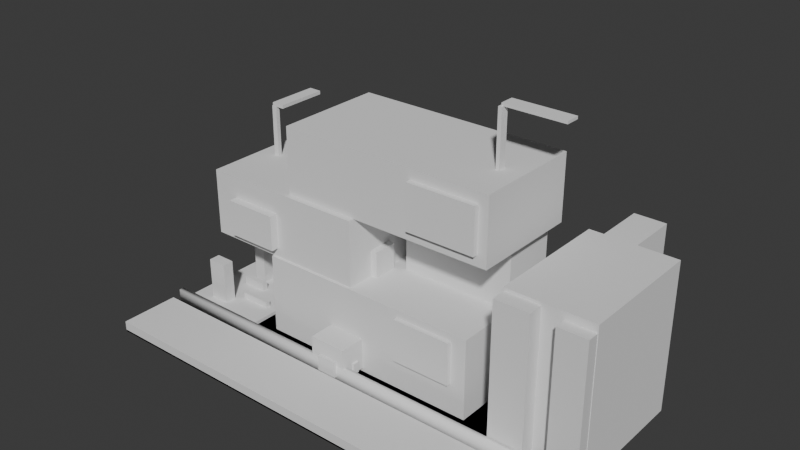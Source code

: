 # Source: model-coleg.blend  (saved by Blender 4.0.36; exported with 4.5.12 LTS)
import bpy
from mathutils import Matrix  # noqa: F401  (used for matrix-valued properties, if any)

bpy.ops.wm.read_factory_settings(use_empty=True)
scene = bpy.context.scene
scene.name = 'Scene'

# ---- collections
col_collection = bpy.data.collections.new('Collection'); scene.collection.children.link(col_collection)

# ---- materials (node trees are filled in below, after node groups)
mat_material_001 = bpy.data.materials.new('Material.001')
mat_material_001.use_transparent_shadow = False

# ---- material node trees
mat_material_001.use_nodes = True; mat_material_001.node_tree.nodes.clear()
_N = mat_material_001.node_tree.nodes; _L = mat_material_001.node_tree.links
n0 = _N.new('ShaderNodeBsdfPrincipled'); n0.name = 'Principled BSDF'; n0.location = (10, 300)
n0.inputs[3].default_value = 1.45
n1 = _N.new('ShaderNodeOutputMaterial'); n1.name = 'Material Output'; n1.location = (300, 300)
_L.new(n0.outputs[0], n1.inputs[0])
n1.is_active_output = True

# ---- world
world_world = bpy.data.worlds.new('World'); scene.world = world_world
world_world.use_nodes = True; world_world.node_tree.nodes.clear()
_N = world_world.node_tree.nodes; _L = world_world.node_tree.links
n0 = _N.new('ShaderNodeOutputWorld'); n0.name = 'World Output'; n0.location = (300, 300)
n1 = _N.new('ShaderNodeBackground'); n1.name = 'Background'; n1.location = (10, 300)
n1.inputs[0].default_value = (0.05088, 0.05088, 0.05088, 1.0)
_L.new(n1.outputs[0], n0.inputs[0])
n0.is_active_output = True
world_world.color = (0.05088, 0.05088, 0.05088)
world_world.use_sun_shadow = False
world_world.sun_shadow_jitter_overblur = 0.0

# ---- meshes
me_cube_001 = bpy.data.meshes.new('Cube.001')
me_cube_001.from_pydata([(-1.436, -0.8328, 0.0), (-1.436, -0.8328, 0.0), (-1.436, 0.8328, 0.0), (-1.436, 0.8328, 0.0), (1.436, -0.8328, 0.0), (1.436, -0.8328, 0.0), (1.436, 0.8328, 0.0), (1.436, 0.8328, 0.0)], [], [(0, 1, 3, 2), (2, 3, 7, 6), (6, 7, 5, 4), (4, 5, 1, 0), (2, 6, 4, 0), (7, 3, 1, 5)])
_uv = me_cube_001.uv_layers.new(name='UVMap')
_uv.uv.foreach_set('vector', [0.375, 0.0, 0.625, 0.0, 0.625, 0.25, 0.375, 0.25, 0.375, 0.25, 0.625, 0.25, 0.625, 0.5, 0.375, 0.5, 0.375, 0.5, 0.625, 0.5, 0.625, 0.75, 0.375, 0.75, 0.375, 0.75, 0.625, 0.75, 0.625, 1.0, 0.375, 1.0, 0.125, 0.5, 0.375, 0.5, 0.375, 0.75, 0.125, 0.75, 0.625, 0.5, 0.875, 0.5, 0.875, 0.75, 0.625, 0.75])
me_cube_001.update()
me_cube_002 = bpy.data.meshes.new('Cube.002')
me_cube_002.from_pydata([(-0.7869, -0.4302, -0.2806), (-0.7869, -0.4302, 0.2806), (-0.7869, 0.4302, -0.2806), (-0.7869, 0.4302, 0.2806), (0.7869, -0.4302, -0.2806), (0.7869, -0.4302, 0.2806), (0.7869, 0.4302, -0.2806), (0.7869, 0.4302, 0.2806)], [], [(0, 1, 3, 2), (2, 3, 7, 6), (6, 7, 5, 4), (4, 5, 1, 0), (2, 6, 4, 0), (7, 3, 1, 5)])
_uv = me_cube_002.uv_layers.new(name='UVMap')
_uv.uv.foreach_set('vector', [0.375, 0.0, 0.625, 0.0, 0.625, 0.25, 0.375, 0.25, 0.375, 0.25, 0.625, 0.25, 0.625, 0.5, 0.375, 0.5, 0.375, 0.5, 0.625, 0.5, 0.625, 0.75, 0.375, 0.75, 0.375, 0.75, 0.625, 0.75, 0.625, 1.0, 0.375, 1.0, 0.125, 0.5, 0.375, 0.5, 0.375, 0.75, 0.125, 0.75, 0.625, 0.5, 0.875, 0.5, 0.875, 0.75, 0.625, 0.75])
me_cube_002.update()
me_cube_006 = bpy.data.meshes.new('Cube.006')
me_cube_006.from_pydata([(-0.5897, -0.4112, -0.2311), (-0.5897, -0.4112, 0.2311), (-0.5897, 0.4112, -0.2311), (-0.5897, 0.4112, 0.2311), (0.5897, -0.4112, -0.2311), (0.5897, -0.4112, 0.2311), (0.5897, 0.4112, -0.2311), (0.5897, 0.4112, 0.2311)], [], [(0, 1, 3, 2), (2, 3, 7, 6), (6, 7, 5, 4), (4, 5, 1, 0), (2, 6, 4, 0), (7, 3, 1, 5)])
_uv = me_cube_006.uv_layers.new(name='UVMap')
_uv.uv.foreach_set('vector', [0.375, 0.0, 0.625, 0.0, 0.625, 0.25, 0.375, 0.25, 0.375, 0.25, 0.625, 0.25, 0.625, 0.5, 0.375, 0.5, 0.375, 0.5, 0.625, 0.5, 0.625, 0.75, 0.375, 0.75, 0.375, 0.75, 0.625, 0.75, 0.625, 1.0, 0.375, 1.0, 0.125, 0.5, 0.375, 0.5, 0.375, 0.75, 0.125, 0.75, 0.625, 0.5, 0.875, 0.5, 0.875, 0.75, 0.625, 0.75])
me_cube_006.update()
me_cube_007 = bpy.data.meshes.new('Cube.007')
me_cube_007.from_pydata([(-0.7614, -0.3827, -0.2305), (-0.7614, -0.3827, 0.2305), (-0.7614, 0.3827, -0.2305), (-0.7614, 0.3827, 0.2305), (0.7614, -0.3827, -0.2305), (0.7614, -0.3827, 0.2305), (0.7614, 0.3827, -0.2305), (0.7614, 0.3827, 0.2305)], [], [(0, 1, 3, 2), (2, 3, 7, 6), (6, 7, 5, 4), (4, 5, 1, 0), (2, 6, 4, 0), (7, 3, 1, 5)])
_uv = me_cube_007.uv_layers.new(name='UVMap')
_uv.uv.foreach_set('vector', [0.375, 0.0, 0.625, 0.0, 0.625, 0.25, 0.375, 0.25, 0.375, 0.25, 0.625, 0.25, 0.625, 0.5, 0.375, 0.5, 0.375, 0.5, 0.625, 0.5, 0.625, 0.75, 0.375, 0.75, 0.375, 0.75, 0.625, 0.75, 0.625, 1.0, 0.375, 1.0, 0.125, 0.5, 0.375, 0.5, 0.375, 0.75, 0.125, 0.75, 0.625, 0.5, 0.875, 0.5, 0.875, 0.75, 0.625, 0.75])
me_cube_007.update()
me_cube_008 = bpy.data.meshes.new('Cube.008')
me_cube_008.from_pydata([(-1.438, -0.2062, -0.03123), (-1.438, -0.2062, 0.03123), (-1.438, 0.2062, -0.03123), (-1.438, 0.2062, 0.03123), (1.438, -0.2062, -0.03123), (1.438, -0.2062, 0.03123), (1.438, 0.2062, -0.03123), (1.438, 0.2062, 0.03123)], [], [(0, 1, 3, 2), (2, 3, 7, 6), (6, 7, 5, 4), (4, 5, 1, 0), (2, 6, 4, 0), (7, 3, 1, 5)])
_uv = me_cube_008.uv_layers.new(name='UVMap')
_uv.uv.foreach_set('vector', [0.375, 0.0, 0.625, 0.0, 0.625, 0.25, 0.375, 0.25, 0.375, 0.25, 0.625, 0.25, 0.625, 0.5, 0.375, 0.5, 0.375, 0.5, 0.625, 0.5, 0.625, 0.75, 0.375, 0.75, 0.375, 0.75, 0.625, 0.75, 0.625, 1.0, 0.375, 1.0, 0.125, 0.5, 0.375, 0.5, 0.375, 0.75, 0.125, 0.75, 0.625, 0.5, 0.875, 0.5, 0.875, 0.75, 0.625, 0.75])
me_cube_008.update()
me_cube_010 = bpy.data.meshes.new('Cube.010')
me_cube_010.from_pydata([(-0.2086, -0.1909, -0.2089), (-0.2086, -0.1909, 0.2089), (-0.2086, 0.1909, -0.2089), (-0.2086, 0.1909, 0.2089), (0.2086, -0.1909, -0.2089), (0.2086, -0.1909, 0.2089), (0.2086, 0.1909, -0.2089), (0.2086, 0.1909, 0.2089)], [], [(0, 1, 3, 2), (2, 3, 7, 6), (6, 7, 5, 4), (4, 5, 1, 0), (2, 6, 4, 0), (7, 3, 1, 5)])
_uv = me_cube_010.uv_layers.new(name='UVMap')
_uv.uv.foreach_set('vector', [0.375, 0.0, 0.625, 0.0, 0.625, 0.25, 0.375, 0.25, 0.375, 0.25, 0.625, 0.25, 0.625, 0.5, 0.375, 0.5, 0.375, 0.5, 0.625, 0.5, 0.625, 0.75, 0.375, 0.75, 0.375, 0.75, 0.625, 0.75, 0.625, 1.0, 0.375, 1.0, 0.125, 0.5, 0.375, 0.5, 0.375, 0.75, 0.125, 0.75, 0.625, 0.5, 0.875, 0.5, 0.875, 0.75, 0.625, 0.75])
me_cube_010.update()
me_cube_012 = bpy.data.meshes.new('Cube.012')
me_cube_012.from_pydata([(-0.2967, -0.44, -0.5162), (-0.2967, -0.44, 0.5162), (-0.2967, 0.44, -0.5162), (-0.2967, 0.44, 0.5162), (0.2967, -0.44, -0.5162), (0.2967, -0.44, 0.5162), (0.2967, 0.44, -0.5162), (0.2967, 0.44, 0.5162)], [], [(0, 1, 3, 2), (2, 3, 7, 6), (6, 7, 5, 4), (4, 5, 1, 0), (2, 6, 4, 0), (7, 3, 1, 5)])
_uv = me_cube_012.uv_layers.new(name='UVMap')
_uv.uv.foreach_set('vector', [0.375, 0.0, 0.625, 0.0, 0.625, 0.25, 0.375, 0.25, 0.375, 0.25, 0.625, 0.25, 0.625, 0.5, 0.375, 0.5, 0.375, 0.5, 0.625, 0.5, 0.625, 0.75, 0.375, 0.75, 0.375, 0.75, 0.625, 0.75, 0.625, 1.0, 0.375, 1.0, 0.125, 0.5, 0.375, 0.5, 0.375, 0.75, 0.125, 0.75, 0.625, 0.5, 0.875, 0.5, 0.875, 0.75, 0.625, 0.75])
me_cube_012.update()
me_cube_013 = bpy.data.meshes.new('Cube.013')
me_cube_013.from_pydata([(-0.1413, -0.1264, -0.07152), (-0.1413, -0.1264, 0.07152), (-0.1413, 0.1264, -0.07152), (-0.1413, 0.1264, 0.07152), (0.1413, -0.1264, -0.07152), (0.1413, -0.1264, 0.07152), (0.1413, 0.1264, -0.07152), (0.1413, 0.1264, 0.07152)], [], [(0, 1, 3, 2), (2, 3, 7, 6), (6, 7, 5, 4), (4, 5, 1, 0), (2, 6, 4, 0), (7, 3, 1, 5)])
_uv = me_cube_013.uv_layers.new(name='UVMap')
_uv.uv.foreach_set('vector', [0.375, 0.0, 0.625, 0.0, 0.625, 0.25, 0.375, 0.25, 0.375, 0.25, 0.625, 0.25, 0.625, 0.5, 0.375, 0.5, 0.375, 0.5, 0.625, 0.5, 0.625, 0.75, 0.375, 0.75, 0.375, 0.75, 0.625, 0.75, 0.625, 1.0, 0.375, 1.0, 0.125, 0.5, 0.375, 0.5, 0.375, 0.75, 0.125, 0.75, 0.625, 0.5, 0.875, 0.5, 0.875, 0.75, 0.625, 0.75])
me_cube_013.update()
me_cube_014 = bpy.data.meshes.new('Cube.014')
me_cube_014.from_pydata([(-0.1112, -0.1946, -0.4942), (-0.1112, -0.1946, 0.4942), (-0.1112, 0.1946, -0.4942), (-0.1112, 0.1946, 0.4942), (0.1112, -0.1946, -0.4942), (0.1112, -0.1946, 0.4942), (0.1112, 0.1946, -0.4942), (0.1112, 0.1946, 0.4942)], [], [(0, 1, 3, 2), (2, 3, 7, 6), (6, 7, 5, 4), (4, 5, 1, 0), (2, 6, 4, 0), (7, 3, 1, 5)])
_uv = me_cube_014.uv_layers.new(name='UVMap')
_uv.uv.foreach_set('vector', [0.375, 0.0, 0.625, 0.0, 0.625, 0.25, 0.375, 0.25, 0.375, 0.25, 0.625, 0.25, 0.625, 0.5, 0.375, 0.5, 0.375, 0.5, 0.625, 0.5, 0.625, 0.75, 0.375, 0.75, 0.375, 0.75, 0.625, 0.75, 0.625, 1.0, 0.375, 1.0, 0.125, 0.5, 0.375, 0.5, 0.375, 0.75, 0.125, 0.75, 0.625, 0.5, 0.875, 0.5, 0.875, 0.75, 0.625, 0.75])
me_cube_014.update()
me_cube_015 = bpy.data.meshes.new('Cube.015')
me_cube_015.from_pydata([(-0.1207, -0.2692, -0.04238), (-0.1207, -0.2692, 0.04238), (-0.1207, 0.2692, -0.04238), (-0.1207, 0.2692, 0.04238), (0.1207, -0.2692, -0.04238), (0.1207, -0.2692, 0.04238), (0.1207, 0.2692, -0.04238), (0.1207, 0.2692, 0.04238)], [], [(0, 1, 3, 2), (2, 3, 7, 6), (6, 7, 5, 4), (4, 5, 1, 0), (2, 6, 4, 0), (7, 3, 1, 5)])
_uv = me_cube_015.uv_layers.new(name='UVMap')
_uv.uv.foreach_set('vector', [0.375, 0.0, 0.625, 0.0, 0.625, 0.25, 0.375, 0.25, 0.375, 0.25, 0.625, 0.25, 0.625, 0.5, 0.375, 0.5, 0.375, 0.5, 0.625, 0.5, 0.625, 0.75, 0.375, 0.75, 0.375, 0.75, 0.625, 0.75, 0.625, 1.0, 0.375, 1.0, 0.125, 0.5, 0.375, 0.5, 0.375, 0.75, 0.125, 0.75, 0.625, 0.5, 0.875, 0.5, 0.875, 0.75, 0.625, 0.75])
me_cube_015.update()
me_cube_016 = bpy.data.meshes.new('Cube.016')
me_cube_016.from_pydata([(-1.443, -0.01924, -0.05226), (-1.443, -0.01924, 0.05226), (-1.443, 0.01924, -0.05226), (-1.443, 0.01924, 0.05226), (1.443, -0.01924, -0.05226), (1.443, -0.01924, 0.05226), (1.443, 0.01924, -0.05226), (1.443, 0.01924, 0.05226)], [], [(0, 1, 3, 2), (2, 3, 7, 6), (6, 7, 5, 4), (4, 5, 1, 0), (2, 6, 4, 0), (7, 3, 1, 5)])
me_cube_016.polygons.foreach_set('use_smooth', [True] * 6)
_uv = me_cube_016.uv_layers.new(name='UVMap')
_uv.uv.foreach_set('vector', [0.375, 0.0, 0.625, 0.0, 0.625, 0.25, 0.375, 0.25, 0.375, 0.25, 0.625, 0.25, 0.625, 0.5, 0.375, 0.5, 0.375, 0.5, 0.625, 0.5, 0.625, 0.75, 0.375, 0.75, 0.375, 0.75, 0.625, 0.75, 0.625, 1.0, 0.375, 1.0, 0.125, 0.5, 0.375, 0.5, 0.375, 0.75, 0.125, 0.75, 0.625, 0.5, 0.875, 0.5, 0.875, 0.75, 0.625, 0.75])
me_cube_016.update()
me_cube_017 = bpy.data.meshes.new('Cube.017')
me_cube_017.from_pydata([(-0.1088, -0.1312, -0.08978), (-0.1088, -0.1312, 0.08978), (-0.1088, 0.1312, -0.08978), (-0.1088, 0.1312, 0.08978), (0.1088, -0.1312, -0.08978), (0.1088, -0.1312, 0.08978), (0.1088, 0.1312, -0.08978), (0.1088, 0.1312, 0.08978)], [], [(0, 1, 3, 2), (2, 3, 7, 6), (6, 7, 5, 4), (4, 5, 1, 0), (2, 6, 4, 0), (7, 3, 1, 5)])
_uv = me_cube_017.uv_layers.new(name='UVMap')
_uv.uv.foreach_set('vector', [0.375, 0.0, 0.625, 0.0, 0.625, 0.25, 0.375, 0.25, 0.375, 0.25, 0.625, 0.25, 0.625, 0.5, 0.375, 0.5, 0.375, 0.5, 0.625, 0.5, 0.625, 0.75, 0.375, 0.75, 0.375, 0.75, 0.625, 0.75, 0.625, 1.0, 0.375, 1.0, 0.125, 0.5, 0.375, 0.5, 0.375, 0.75, 0.125, 0.75, 0.625, 0.5, 0.875, 0.5, 0.875, 0.75, 0.625, 0.75])
me_cube_017.update()
me_cube_018 = bpy.data.meshes.new('Cube.018')
me_cube_018.from_pydata([(-0.02194, -0.04045, -0.009599), (-0.02194, -0.04045, 0.009599), (-0.02194, 0.04045, -0.009599), (-0.02194, 0.04045, 0.009599), (0.02194, -0.04045, -0.009599), (0.02194, -0.04045, 0.009599), (0.02194, 0.04045, -0.009599), (0.02194, 0.04045, 0.009599)], [], [(0, 1, 3, 2), (2, 3, 7, 6), (6, 7, 5, 4), (4, 5, 1, 0), (2, 6, 4, 0), (7, 3, 1, 5)])
_uv = me_cube_018.uv_layers.new(name='UVMap')
_uv.uv.foreach_set('vector', [0.375, 0.0, 0.625, 0.0, 0.625, 0.25, 0.375, 0.25, 0.375, 0.25, 0.625, 0.25, 0.625, 0.5, 0.375, 0.5, 0.375, 0.5, 0.625, 0.5, 0.625, 0.75, 0.375, 0.75, 0.375, 0.75, 0.625, 0.75, 0.625, 1.0, 0.375, 1.0, 0.125, 0.5, 0.375, 0.5, 0.375, 0.75, 0.125, 0.75, 0.625, 0.5, 0.875, 0.5, 0.875, 0.75, 0.625, 0.75])
me_cube_018.update()
me_cube_019 = bpy.data.meshes.new('Cube.019')
me_cube_019.from_pydata([(-0.02166, -0.03939, -0.007446), (-0.02166, -0.03939, 0.007446), (-0.02166, 0.03939, -0.007446), (-0.02166, 0.03939, 0.007446), (0.02166, -0.03939, -0.007446), (0.02166, -0.03939, 0.007446), (0.02166, 0.03939, -0.007446), (0.02166, 0.03939, 0.007446)], [], [(0, 1, 3, 2), (2, 3, 7, 6), (6, 7, 5, 4), (4, 5, 1, 0), (2, 6, 4, 0), (7, 3, 1, 5)])
_uv = me_cube_019.uv_layers.new(name='UVMap')
_uv.uv.foreach_set('vector', [0.375, 0.0, 0.625, 0.0, 0.625, 0.25, 0.375, 0.25, 0.375, 0.25, 0.625, 0.25, 0.625, 0.5, 0.375, 0.5, 0.375, 0.5, 0.625, 0.5, 0.625, 0.75, 0.375, 0.75, 0.375, 0.75, 0.625, 0.75, 0.625, 1.0, 0.375, 1.0, 0.125, 0.5, 0.375, 0.5, 0.375, 0.75, 0.125, 0.75, 0.625, 0.5, 0.875, 0.5, 0.875, 0.75, 0.625, 0.75])
me_cube_019.update()
me_cube_020 = bpy.data.meshes.new('Cube.020')
me_cube_020.from_pydata([(-0.05478, -0.06888, -0.01172), (-0.05478, -0.06888, 0.01172), (-0.05478, 0.06888, -0.01172), (-0.05478, 0.06888, 0.01172), (0.05478, -0.06888, -0.01172), (0.05478, -0.06888, 0.01172), (0.05478, 0.06888, -0.01172), (0.05478, 0.06888, 0.01172)], [], [(0, 1, 3, 2), (2, 3, 7, 6), (6, 7, 5, 4), (4, 5, 1, 0), (2, 6, 4, 0), (7, 3, 1, 5)])
_uv = me_cube_020.uv_layers.new(name='UVMap')
_uv.uv.foreach_set('vector', [0.375, 0.0, 0.625, 0.0, 0.625, 0.25, 0.375, 0.25, 0.375, 0.25, 0.625, 0.25, 0.625, 0.5, 0.375, 0.5, 0.375, 0.5, 0.625, 0.5, 0.625, 0.75, 0.375, 0.75, 0.375, 0.75, 0.625, 0.75, 0.625, 1.0, 0.375, 1.0, 0.125, 0.5, 0.375, 0.5, 0.375, 0.75, 0.125, 0.75, 0.625, 0.5, 0.875, 0.5, 0.875, 0.75, 0.625, 0.75])
me_cube_020.update()
me_cube_021 = bpy.data.meshes.new('Cube.021')
me_cube_021.from_pydata([(-0.3948, -0.1921, -0.1974), (-0.3948, -0.1921, 0.1974), (-0.3948, 0.1921, -0.1974), (-0.3948, 0.1921, 0.1974), (0.3948, -0.1921, -0.1974), (0.3948, -0.1921, 0.1974), (0.3948, 0.1921, -0.1974), (0.3948, 0.1921, 0.1974)], [], [(0, 1, 3, 2), (2, 3, 7, 6), (6, 7, 5, 4), (4, 5, 1, 0), (2, 6, 4, 0), (7, 3, 1, 5)])
_uv = me_cube_021.uv_layers.new(name='UVMap')
_uv.uv.foreach_set('vector', [0.375, 0.0, 0.625, 0.0, 0.625, 0.25, 0.375, 0.25, 0.375, 0.25, 0.625, 0.25, 0.625, 0.5, 0.375, 0.5, 0.375, 0.5, 0.625, 0.5, 0.625, 0.75, 0.375, 0.75, 0.375, 0.75, 0.625, 0.75, 0.625, 1.0, 0.375, 1.0, 0.125, 0.5, 0.375, 0.5, 0.375, 0.75, 0.125, 0.75, 0.625, 0.5, 0.875, 0.5, 0.875, 0.75, 0.625, 0.75])
me_cube_021.update()
me_cube_022 = bpy.data.meshes.new('Cube.022')
me_cube_022.from_pydata([(-0.0856, -0.09959, -0.02206), (-0.0856, -0.09959, 0.02206), (-0.0856, 0.09959, -0.02206), (-0.0856, 0.09959, 0.02206), (0.0856, -0.09959, -0.02206), (0.0856, -0.09959, 0.02206), (0.0856, 0.09959, -0.02206), (0.0856, 0.09959, 0.02206)], [], [(0, 1, 3, 2), (2, 3, 7, 6), (6, 7, 5, 4), (4, 5, 1, 0), (2, 6, 4, 0), (7, 3, 1, 5)])
_uv = me_cube_022.uv_layers.new(name='UVMap')
_uv.uv.foreach_set('vector', [0.375, 0.0, 0.625, 0.0, 0.625, 0.25, 0.375, 0.25, 0.375, 0.25, 0.625, 0.25, 0.625, 0.5, 0.375, 0.5, 0.375, 0.5, 0.625, 0.5, 0.625, 0.75, 0.375, 0.75, 0.375, 0.75, 0.625, 0.75, 0.625, 1.0, 0.375, 1.0, 0.125, 0.5, 0.375, 0.5, 0.375, 0.75, 0.125, 0.75, 0.625, 0.5, 0.875, 0.5, 0.875, 0.75, 0.625, 0.75])
me_cube_022.update()
me_cube_023 = bpy.data.meshes.new('Cube.023')
me_cube_023.from_pydata([(-0.3067, -0.2954, -0.01216), (-0.3067, -0.2954, 0.01216), (-0.3067, 0.2954, -0.01216), (-0.3067, 0.2954, 0.01216), (0.3067, -0.2954, -0.01216), (0.3067, -0.2954, 0.01216), (0.3067, 0.2954, -0.01216), (0.3067, 0.2954, 0.01216)], [], [(0, 1, 3, 2), (2, 3, 7, 6), (6, 7, 5, 4), (4, 5, 1, 0), (2, 6, 4, 0), (7, 3, 1, 5)])
_uv = me_cube_023.uv_layers.new(name='UVMap')
_uv.uv.foreach_set('vector', [0.375, 0.0, 0.625, 0.0, 0.625, 0.25, 0.375, 0.25, 0.375, 0.25, 0.625, 0.25, 0.625, 0.5, 0.375, 0.5, 0.375, 0.5, 0.625, 0.5, 0.625, 0.75, 0.375, 0.75, 0.375, 0.75, 0.625, 0.75, 0.625, 1.0, 0.375, 1.0, 0.125, 0.5, 0.375, 0.5, 0.375, 0.75, 0.125, 0.75, 0.625, 0.5, 0.875, 0.5, 0.875, 0.75, 0.625, 0.75])
me_cube_023.update()
me_cube_024 = bpy.data.meshes.new('Cube.024')
me_cube_024.from_pydata([(-0.04401, -0.04827, -0.1846), (-0.04401, -0.04827, 0.1846), (-0.04401, 0.04827, -0.1846), (-0.04401, 0.04827, 0.1846), (0.04401, -0.04827, -0.1846), (0.04401, -0.04827, 0.1846), (0.04401, 0.04827, -0.1846), (0.04401, 0.04827, 0.1846)], [], [(0, 1, 3, 2), (2, 3, 7, 6), (6, 7, 5, 4), (4, 5, 1, 0), (2, 6, 4, 0), (7, 3, 1, 5)])
_uv = me_cube_024.uv_layers.new(name='UVMap')
_uv.uv.foreach_set('vector', [0.375, 0.0, 0.625, 0.0, 0.625, 0.25, 0.375, 0.25, 0.375, 0.25, 0.625, 0.25, 0.625, 0.5, 0.375, 0.5, 0.375, 0.5, 0.625, 0.5, 0.625, 0.75, 0.375, 0.75, 0.375, 0.75, 0.625, 0.75, 0.625, 1.0, 0.375, 1.0, 0.125, 0.5, 0.375, 0.5, 0.375, 0.75, 0.125, 0.75, 0.625, 0.5, 0.875, 0.5, 0.875, 0.75, 0.625, 0.75])
me_cube_024.update()
me_cube_025 = bpy.data.meshes.new('Cube.025')
me_cube_025.from_pydata([(-0.06877, -0.03994, -0.1473), (-0.06877, -0.03994, 0.1473), (-0.06877, 0.03994, -0.1473), (-0.06877, 0.03994, 0.1473), (0.06877, -0.03994, -0.1473), (0.06877, -0.03994, 0.1473), (0.06877, 0.03994, -0.1473), (0.06877, 0.03994, 0.1473)], [], [(0, 1, 3, 2), (2, 3, 7, 6), (6, 7, 5, 4), (4, 5, 1, 0), (2, 6, 4, 0), (7, 3, 1, 5)])
_uv = me_cube_025.uv_layers.new(name='UVMap')
_uv.uv.foreach_set('vector', [0.375, 0.0, 0.625, 0.0, 0.625, 0.25, 0.375, 0.25, 0.375, 0.25, 0.625, 0.25, 0.625, 0.5, 0.375, 0.5, 0.375, 0.5, 0.625, 0.5, 0.625, 0.75, 0.375, 0.75, 0.375, 0.75, 0.625, 0.75, 0.625, 1.0, 0.375, 1.0, 0.125, 0.5, 0.375, 0.5, 0.375, 0.75, 0.125, 0.75, 0.625, 0.5, 0.875, 0.5, 0.875, 0.75, 0.625, 0.75])
me_cube_025.update()
me_cube_026 = bpy.data.meshes.new('Cube.026')
me_cube_026.from_pydata([(-0.08855, -0.02038, -0.02841), (-0.08855, -0.02038, 0.02841), (-0.08855, 0.02038, -0.02841), (-0.08855, 0.02038, 0.02841), (0.08855, -0.02038, -0.02841), (0.08855, -0.02038, 0.02841), (0.08855, 0.02038, -0.02841), (0.08855, 0.02038, 0.02841)], [], [(0, 1, 3, 2), (2, 3, 7, 6), (6, 7, 5, 4), (4, 5, 1, 0), (2, 6, 4, 0), (7, 3, 1, 5)])
_uv = me_cube_026.uv_layers.new(name='UVMap')
_uv.uv.foreach_set('vector', [0.375, 0.0, 0.625, 0.0, 0.625, 0.25, 0.375, 0.25, 0.375, 0.25, 0.625, 0.25, 0.625, 0.5, 0.375, 0.5, 0.375, 0.5, 0.625, 0.5, 0.625, 0.75, 0.375, 0.75, 0.375, 0.75, 0.625, 0.75, 0.625, 1.0, 0.375, 1.0, 0.125, 0.5, 0.375, 0.5, 0.375, 0.75, 0.125, 0.75, 0.625, 0.5, 0.875, 0.5, 0.875, 0.75, 0.625, 0.75])
me_cube_026.update()
me_cube_027 = bpy.data.meshes.new('Cube.027')
me_cube_027.from_pydata([(-0.1094, -0.01566, -0.0217), (-0.1094, -0.01566, 0.0217), (-0.1094, 0.01566, -0.0217), (-0.1094, 0.01566, 0.0217), (0.1094, -0.01566, -0.0217), (0.1094, -0.01566, 0.0217), (0.1094, 0.01566, -0.0217), (0.1094, 0.01566, 0.0217)], [], [(0, 1, 3, 2), (2, 3, 7, 6), (6, 7, 5, 4), (4, 5, 1, 0), (2, 6, 4, 0), (7, 3, 1, 5)])
_uv = me_cube_027.uv_layers.new(name='UVMap')
_uv.uv.foreach_set('vector', [0.375, 0.0, 0.625, 0.0, 0.625, 0.25, 0.375, 0.25, 0.375, 0.25, 0.625, 0.25, 0.625, 0.5, 0.375, 0.5, 0.375, 0.5, 0.625, 0.5, 0.625, 0.75, 0.375, 0.75, 0.375, 0.75, 0.625, 0.75, 0.625, 1.0, 0.375, 1.0, 0.125, 0.5, 0.375, 0.5, 0.375, 0.75, 0.125, 0.75, 0.625, 0.5, 0.875, 0.5, 0.875, 0.75, 0.625, 0.75])
me_cube_027.update()
me_cube_028 = bpy.data.meshes.new('Cube.028')
me_cube_028.from_pydata([(-0.01844, -0.01399, -0.1774), (-0.01844, -0.01399, 0.1774), (-0.01844, 0.01399, -0.1774), (-0.01844, 0.01399, 0.1774), (0.01844, -0.01399, -0.1774), (0.01844, -0.01399, 0.1774), (0.01844, 0.01399, -0.1774), (0.01844, 0.01399, 0.1774)], [], [(0, 1, 3, 2), (2, 3, 7, 6), (6, 7, 5, 4), (4, 5, 1, 0), (2, 6, 4, 0), (7, 3, 1, 5)])
_uv = me_cube_028.uv_layers.new(name='UVMap')
_uv.uv.foreach_set('vector', [0.375, 0.0, 0.625, 0.0, 0.625, 0.25, 0.375, 0.25, 0.375, 0.25, 0.625, 0.25, 0.625, 0.5, 0.375, 0.5, 0.375, 0.5, 0.625, 0.5, 0.625, 0.75, 0.375, 0.75, 0.375, 0.75, 0.625, 0.75, 0.625, 1.0, 0.375, 1.0, 0.125, 0.5, 0.375, 0.5, 0.375, 0.75, 0.125, 0.75, 0.625, 0.5, 0.875, 0.5, 0.875, 0.75, 0.625, 0.75])
me_cube_028.update()
me_cube_029 = bpy.data.meshes.new('Cube.029')
me_cube_029.from_pydata([(-0.04546, -0.1791, -0.01223), (-0.04546, -0.1791, 0.01223), (-0.04546, 0.1791, -0.01223), (-0.04546, 0.1791, 0.01223), (0.04546, -0.1791, -0.01223), (0.04546, -0.1791, 0.01223), (0.04546, 0.1791, -0.01223), (0.04546, 0.1791, 0.01223)], [], [(0, 1, 3, 2), (2, 3, 7, 6), (6, 7, 5, 4), (4, 5, 1, 0), (2, 6, 4, 0), (7, 3, 1, 5)])
_uv = me_cube_029.uv_layers.new(name='UVMap')
_uv.uv.foreach_set('vector', [0.375, 0.0, 0.625, 0.0, 0.625, 0.25, 0.375, 0.25, 0.375, 0.25, 0.625, 0.25, 0.625, 0.5, 0.375, 0.5, 0.375, 0.5, 0.625, 0.5, 0.625, 0.75, 0.375, 0.75, 0.375, 0.75, 0.625, 0.75, 0.625, 1.0, 0.375, 1.0, 0.125, 0.5, 0.375, 0.5, 0.375, 0.75, 0.125, 0.75, 0.625, 0.5, 0.875, 0.5, 0.875, 0.75, 0.625, 0.75])
me_cube_029.update()
me_cube_030 = bpy.data.meshes.new('Cube.030')
me_cube_030.from_pydata([(-0.01258, -0.02798, -0.189), (-0.01258, -0.02798, 0.189), (-0.01258, 0.02798, -0.189), (-0.01258, 0.02798, 0.189), (0.01258, -0.02798, -0.189), (0.01258, -0.02798, 0.189), (0.01258, 0.02798, -0.189), (0.01258, 0.02798, 0.189)], [], [(0, 1, 3, 2), (2, 3, 7, 6), (6, 7, 5, 4), (4, 5, 1, 0), (2, 6, 4, 0), (7, 3, 1, 5)])
_uv = me_cube_030.uv_layers.new(name='UVMap')
_uv.uv.foreach_set('vector', [0.375, 0.0, 0.625, 0.0, 0.625, 0.25, 0.375, 0.25, 0.375, 0.25, 0.625, 0.25, 0.625, 0.5, 0.375, 0.5, 0.375, 0.5, 0.625, 0.5, 0.625, 0.75, 0.375, 0.75, 0.375, 0.75, 0.625, 0.75, 0.625, 1.0, 0.375, 1.0, 0.125, 0.5, 0.375, 0.5, 0.375, 0.75, 0.125, 0.75, 0.625, 0.5, 0.875, 0.5, 0.875, 0.75, 0.625, 0.75])
me_cube_030.update()
me_cube_031 = bpy.data.meshes.new('Cube.031')
me_cube_031.from_pydata([(-0.2115, -0.04883, -0.009228), (-0.2115, -0.04883, 0.009228), (-0.2115, 0.04883, -0.009228), (-0.2115, 0.04883, 0.009228), (0.2115, -0.04883, -0.009228), (0.2115, -0.04883, 0.009228), (0.2115, 0.04883, -0.009228), (0.2115, 0.04883, 0.009228)], [], [(0, 1, 3, 2), (2, 3, 7, 6), (6, 7, 5, 4), (4, 5, 1, 0), (2, 6, 4, 0), (7, 3, 1, 5)])
_uv = me_cube_031.uv_layers.new(name='UVMap')
_uv.uv.foreach_set('vector', [0.375, 0.0, 0.625, 0.0, 0.625, 0.25, 0.375, 0.25, 0.375, 0.25, 0.625, 0.25, 0.625, 0.5, 0.375, 0.5, 0.375, 0.5, 0.625, 0.5, 0.625, 0.75, 0.375, 0.75, 0.375, 0.75, 0.625, 0.75, 0.625, 1.0, 0.375, 1.0, 0.125, 0.5, 0.375, 0.5, 0.375, 0.75, 0.125, 0.75, 0.625, 0.5, 0.875, 0.5, 0.875, 0.75, 0.625, 0.75])
me_cube_031.update()
me_cube_032 = bpy.data.meshes.new('Cube.032')
me_cube_032.from_pydata([(-0.1238, -0.1876, -0.02822), (-0.1238, -0.1876, 0.02822), (-0.1238, 0.1876, -0.02822), (-0.1238, 0.1876, 0.02822), (0.1238, -0.1876, -0.02822), (0.1238, -0.1876, 0.02822), (0.1238, 0.1876, -0.02822), (0.1238, 0.1876, 0.02822)], [], [(0, 1, 3, 2), (2, 3, 7, 6), (6, 7, 5, 4), (4, 5, 1, 0), (2, 6, 4, 0), (7, 3, 1, 5)])
_uv = me_cube_032.uv_layers.new(name='UVMap')
_uv.uv.foreach_set('vector', [0.375, 0.0, 0.625, 0.0, 0.625, 0.25, 0.375, 0.25, 0.375, 0.25, 0.625, 0.25, 0.625, 0.5, 0.375, 0.5, 0.375, 0.5, 0.625, 0.5, 0.625, 0.75, 0.375, 0.75, 0.375, 0.75, 0.625, 0.75, 0.625, 1.0, 0.375, 1.0, 0.125, 0.5, 0.375, 0.5, 0.375, 0.75, 0.125, 0.75, 0.625, 0.5, 0.875, 0.5, 0.875, 0.75, 0.625, 0.75])
me_cube_032.update()
me_cube_033 = bpy.data.meshes.new('Cube.033')
me_cube_033.from_pydata([(-0.1568, -0.2417, -0.01779), (-0.1568, -0.2417, 0.01779), (-0.1568, 0.2417, -0.01779), (-0.1568, 0.2417, 0.01779), (0.1568, -0.2417, -0.01779), (0.1568, -0.2417, 0.01779), (0.1568, 0.2417, -0.01779), (0.1568, 0.2417, 0.01779)], [], [(0, 1, 3, 2), (2, 3, 7, 6), (6, 7, 5, 4), (4, 5, 1, 0), (2, 6, 4, 0), (7, 3, 1, 5)])
_uv = me_cube_033.uv_layers.new(name='UVMap')
_uv.uv.foreach_set('vector', [0.375, 0.0, 0.625, 0.0, 0.625, 0.25, 0.375, 0.25, 0.375, 0.25, 0.625, 0.25, 0.625, 0.5, 0.375, 0.5, 0.375, 0.5, 0.625, 0.5, 0.625, 0.75, 0.375, 0.75, 0.375, 0.75, 0.625, 0.75, 0.625, 1.0, 0.375, 1.0, 0.125, 0.5, 0.375, 0.5, 0.375, 0.75, 0.125, 0.75, 0.625, 0.5, 0.875, 0.5, 0.875, 0.75, 0.625, 0.75])
me_cube_033.update()
me_cube_034 = bpy.data.meshes.new('Cube.034')
me_cube_034.from_pydata([(-0.1487, -0.2053, -0.01504), (-0.1487, -0.2053, 0.01504), (-0.1487, 0.2053, -0.01504), (-0.1487, 0.2053, 0.01504), (0.1487, -0.2053, -0.01504), (0.1487, -0.2053, 0.01504), (0.1487, 0.2053, -0.01504), (0.1487, 0.2053, 0.01504)], [], [(0, 1, 3, 2), (2, 3, 7, 6), (6, 7, 5, 4), (4, 5, 1, 0), (2, 6, 4, 0), (7, 3, 1, 5)])
_uv = me_cube_034.uv_layers.new(name='UVMap')
_uv.uv.foreach_set('vector', [0.375, 0.0, 0.625, 0.0, 0.625, 0.25, 0.375, 0.25, 0.375, 0.25, 0.625, 0.25, 0.625, 0.5, 0.375, 0.5, 0.375, 0.5, 0.625, 0.5, 0.625, 0.75, 0.375, 0.75, 0.375, 0.75, 0.625, 0.75, 0.625, 1.0, 0.375, 1.0, 0.125, 0.5, 0.375, 0.5, 0.375, 0.75, 0.125, 0.75, 0.625, 0.5, 0.875, 0.5, 0.875, 0.75, 0.625, 0.75])
me_cube_034.update()
me_cube_035 = bpy.data.meshes.new('Cube.035')
me_cube_035.from_pydata([(-0.4887, -0.1196, -0.0511), (-0.4887, -0.1196, 0.0511), (-0.4887, 0.1196, -0.0511), (-0.4887, 0.1196, 0.0511), (0.4887, -0.1196, -0.0511), (0.4887, -0.1196, 0.0511), (0.4887, 0.1196, -0.0511), (0.4887, 0.1196, 0.0511)], [], [(0, 1, 3, 2), (2, 3, 7, 6), (6, 7, 5, 4), (4, 5, 1, 0), (2, 6, 4, 0), (7, 3, 1, 5)])
_uv = me_cube_035.uv_layers.new(name='UVMap')
_uv.uv.foreach_set('vector', [0.375, 0.0, 0.625, 0.0, 0.625, 0.25, 0.375, 0.25, 0.375, 0.25, 0.625, 0.25, 0.625, 0.5, 0.375, 0.5, 0.375, 0.5, 0.625, 0.5, 0.625, 0.75, 0.375, 0.75, 0.375, 0.75, 0.625, 0.75, 0.625, 1.0, 0.375, 1.0, 0.125, 0.5, 0.375, 0.5, 0.375, 0.75, 0.125, 0.75, 0.625, 0.5, 0.875, 0.5, 0.875, 0.75, 0.625, 0.75])
me_cube_035.update()
me_cube_036 = bpy.data.meshes.new('Cube.036')
me_cube_036.from_pydata([(-0.4926, -0.1006, -0.04073), (-0.4926, -0.1006, 0.04073), (-0.4926, 0.1006, -0.04073), (-0.4926, 0.1006, 0.04073), (0.4926, -0.1006, -0.04073), (0.4926, -0.1006, 0.04073), (0.4926, 0.1006, -0.04073), (0.4926, 0.1006, 0.04073)], [], [(0, 1, 3, 2), (2, 3, 7, 6), (6, 7, 5, 4), (4, 5, 1, 0), (2, 6, 4, 0), (7, 3, 1, 5)])
_uv = me_cube_036.uv_layers.new(name='UVMap')
_uv.uv.foreach_set('vector', [0.375, 0.0, 0.625, 0.0, 0.625, 0.25, 0.375, 0.25, 0.375, 0.25, 0.625, 0.25, 0.625, 0.5, 0.375, 0.5, 0.375, 0.5, 0.625, 0.5, 0.625, 0.75, 0.375, 0.75, 0.375, 0.75, 0.625, 0.75, 0.625, 1.0, 0.375, 1.0, 0.125, 0.5, 0.375, 0.5, 0.375, 0.75, 0.125, 0.75, 0.625, 0.5, 0.875, 0.5, 0.875, 0.75, 0.625, 0.75])
me_cube_036.materials.append(mat_material_001)
me_cube_036.update()

# ---- objects
ob_cube = bpy.data.objects.new('Cube', me_cube_001)
ob_cube_001 = bpy.data.objects.new('Cube.001', me_cube_002)
ob_cube_002 = bpy.data.objects.new('Cube.002', me_cube_006)
ob_cube_003 = bpy.data.objects.new('Cube.003', me_cube_007)
ob_cube_004 = bpy.data.objects.new('Cube.004', me_cube_008)
ob_cube_005 = bpy.data.objects.new('Cube.005', me_cube_010)
ob_cube_006 = bpy.data.objects.new('Cube.006', me_cube_012)
ob_cube_007 = bpy.data.objects.new('Cube.007', me_cube_013)
ob_cube_008 = bpy.data.objects.new('Cube.008', me_cube_014)
ob_cube_009 = bpy.data.objects.new('Cube.009', me_cube_015)
ob_cube_010 = bpy.data.objects.new('Cube.010', me_cube_016)
ob_cube_011 = bpy.data.objects.new('Cube.011', me_cube_017)
ob_cube_012 = bpy.data.objects.new('Cube.012', me_cube_018)
ob_cube_013 = bpy.data.objects.new('Cube.013', me_cube_019)
ob_cube_014 = bpy.data.objects.new('Cube.014', me_cube_020)
ob_cube_015 = bpy.data.objects.new('Cube.015', me_cube_021)
ob_cube_016 = bpy.data.objects.new('Cube.016', me_cube_022)
ob_cube_017 = bpy.data.objects.new('Cube.017', me_cube_023)
ob_cube_018 = bpy.data.objects.new('Cube.018', me_cube_024)
ob_cube_019 = bpy.data.objects.new('Cube.019', me_cube_025)
ob_cube_020 = bpy.data.objects.new('Cube.020', me_cube_026)
ob_cube_021 = bpy.data.objects.new('Cube.021', me_cube_027)
ob_cube_022 = bpy.data.objects.new('Cube.022', me_cube_028)
ob_cube_023 = bpy.data.objects.new('Cube.023', me_cube_029)
ob_cube_024 = bpy.data.objects.new('Cube.024', me_cube_030)
ob_cube_025 = bpy.data.objects.new('Cube.025', me_cube_031)
ob_cube_026 = bpy.data.objects.new('Cube.026', me_cube_032)
ob_cube_027 = bpy.data.objects.new('Cube.027', me_cube_033)
ob_cube_028 = bpy.data.objects.new('Cube.028', me_cube_034)
ob_cube_029 = bpy.data.objects.new('Cube.029', me_cube_035)
ob_cube_030 = bpy.data.objects.new('Cube.030', me_cube_036)

# ---- transforms, parenting, visibility, modifiers, constraints
ob_cube.location = (0.7021, 0.2566, 0.0)
ob_cube_001.location = (0.8088, 0.5164, 0.2806)
ob_cube_002.location = (0.1018, 0.5157, 0.7922)
ob_cube_003.location = (0.9144, 0.527, 1.254)
ob_cube_004.location = (0.6897, -0.3594, 0.03123)
ob_cube_005.location = (-0.5177, 0.9193, 0.2089)
ob_cube_006.location = (2.154, 0.4839, 0.5162)
ob_cube_006.color = (0.4005, 0.1157, 1.0, 1.0)
ob_cube_006.display_type = 'SOLID'
ob_cube_006.show_in_front = True
ob_cube_007.location = (1.329, 1.018, 0.1677)
ob_cube_007.rotation_euler = (-1.571, -1.571, 0.0)
ob_cube_008.location = (2.029, 1.166, 0.4942)
ob_cube_009.location = (0.6793, 0.9891, 0.1499)
ob_cube_009.rotation_euler = (-1.571, -1.571, 0.0)
ob_cube_010.location = (0.7034, -0.08118, 0.05226)
ob_cube_011.location = (0.6671, -0.003589, 0.1327)
ob_cube_011.rotation_euler = (1.571, -1.571, 0.0)
ob_cube_012.location = (0.5263, 0.0005326, 0.05764)
ob_cube_012.rotation_euler = (1.571, -1.911e-15, -1.571)
ob_cube_013.location = (0.8057, 0.01107, 0.06814)
ob_cube_013.rotation_euler = (-1.571, -1.911e-15, -1.571)
ob_cube_014.location = (0.6748, -0.1051, 0.08632)
ob_cube_014.rotation_euler = (1.571, -1.571, 0.0)
ob_cube_015.location = (1.2, 0.7013, 0.7586)
ob_cube_016.location = (0.7135, 0.3889, 0.64)
ob_cube_016.rotation_euler = (1.571, -0.0, 1.571)
ob_cube_017.location = (-0.4251, 0.3211, 0.01216)
ob_cube_018.location = (-0.4988, 0.4945, 0.2089)
ob_cube_019.location = (-0.5301, 0.1182, 0.1716)
ob_cube_020.location = (-0.4644, 0.3712, 0.05272)
ob_cube_021.location = (-0.3024, 0.22, 0.04601)
ob_cube_022.location = (-0.349, 0.542, 1.201)
ob_cube_023.location = (-0.3153, 0.7077, 1.39)
ob_cube_024.location = (1.521, 0.4635, 1.673)
ob_cube_025.location = (1.73, 0.5004, 1.871)
ob_cube_026.location = (-0.1222, 0.07635, 0.7489)
ob_cube_026.rotation_euler = (1.571, -1.571, 0.0)
ob_cube_027.location = (1.368, 0.1265, 1.254)
ob_cube_027.rotation_euler = (1.571, -1.571, 0.0)
ob_cube_028.location = (1.283, 0.07115, 0.3611)
ob_cube_028.rotation_euler = (1.571, -1.571, 0.0)
ob_cube_029.location = (1.985, -0.007216, 0.5223)
ob_cube_029.rotation_euler = (1.571, -1.571, 0.0)
ob_cube_030.location = (2.347, 0.00316, 0.4874)
ob_cube_030.rotation_euler = (1.571, -1.571, 0.0)

# ---- collection membership
col_collection.objects.link(ob_cube)
col_collection.objects.link(ob_cube_001)
col_collection.objects.link(ob_cube_002)
col_collection.objects.link(ob_cube_003)
col_collection.objects.link(ob_cube_004)
col_collection.objects.link(ob_cube_005)
col_collection.objects.link(ob_cube_006)
col_collection.objects.link(ob_cube_007)
col_collection.objects.link(ob_cube_008)
col_collection.objects.link(ob_cube_009)
col_collection.objects.link(ob_cube_010)
col_collection.objects.link(ob_cube_011)
col_collection.objects.link(ob_cube_012)
col_collection.objects.link(ob_cube_013)
col_collection.objects.link(ob_cube_014)
col_collection.objects.link(ob_cube_015)
col_collection.objects.link(ob_cube_016)
col_collection.objects.link(ob_cube_017)
col_collection.objects.link(ob_cube_018)
col_collection.objects.link(ob_cube_019)
col_collection.objects.link(ob_cube_020)
col_collection.objects.link(ob_cube_021)
col_collection.objects.link(ob_cube_022)
col_collection.objects.link(ob_cube_023)
col_collection.objects.link(ob_cube_024)
col_collection.objects.link(ob_cube_025)
col_collection.objects.link(ob_cube_026)
col_collection.objects.link(ob_cube_027)
col_collection.objects.link(ob_cube_028)
col_collection.objects.link(ob_cube_029)
col_collection.objects.link(ob_cube_030)

# ---- scene / render settings (as saved in the file)
scene.frame_start = 1; scene.frame_end = 250; scene.frame_set(1)
scene.render.engine = 'BLENDER_EEVEE_NEXT'
scene.cycles.sampling_pattern = 'TABULATED_SOBOL'
bpy.context.view_layer.update()

# ---- added for rendering (the .blend has no active camera and no usable light): camera, sun
cam_auto = bpy.data.cameras.new('AutoCamera')
cam_auto.lens = 50.0
cam_auto.sensor_width = 36.0
cam_auto.clip_end = 1000.0
ob_auto_camera = bpy.data.objects.new('AutoCamera', cam_auto)
scene.collection.objects.link(ob_auto_camera)
ob_auto_camera.location = (4.72551, -4.2575, 4.0374)
ob_auto_camera.rotation_euler = (1.09748, -7.21219e-08, 0.694738)
scene.camera = ob_auto_camera
light_auto_sun = bpy.data.lights.new('AutoSun', 'SUN')
light_auto_sun.energy = 3.0
light_auto_sun.angle = 0.0523599
ob_auto_sun = bpy.data.objects.new('AutoSun', light_auto_sun)
scene.collection.objects.link(ob_auto_sun)
ob_auto_sun.rotation_euler = (0.872665, 0.174533, 0.523599)
bpy.context.view_layer.update()
